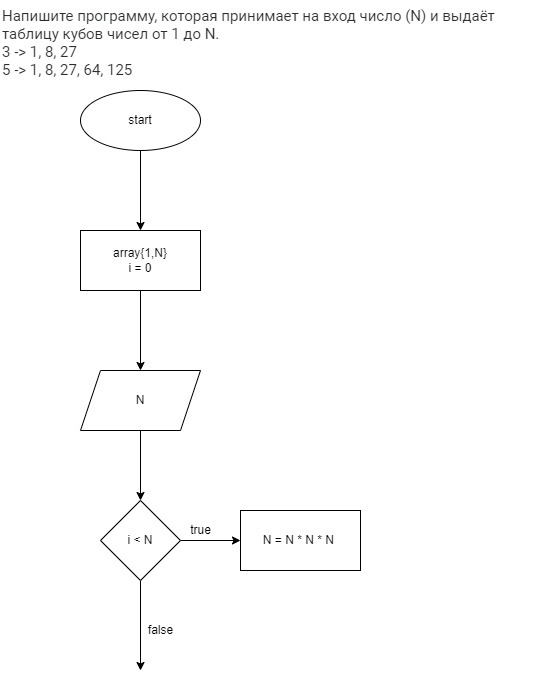

The diagram above was exported from draw.io. Its source (the exported page's mxGraphModel, read from the mxfile embedded in the PNG):
<mxGraphModel dx="804" dy="325" grid="1" gridSize="10" guides="1" tooltips="1" connect="1" arrows="1" fold="1" page="1" pageScale="1" pageWidth="827" pageHeight="1169" math="0" shadow="0">
  <root>
    <mxCell id="0" />
    <mxCell id="1" parent="0" />
    <mxCell id="2" value="&lt;p style=&quot;box-sizing: border-box; margin: 0px; font-weight: 400; color: rgb(44, 45, 48); font-family: roboto, &amp;quot;san francisco&amp;quot;, &amp;quot;helvetica neue&amp;quot;, helvetica, arial; font-size: 15px; font-style: normal; letter-spacing: normal; text-indent: 0px; text-transform: none; word-spacing: 0px; background-color: rgb(255, 255, 255);&quot;&gt;Напишите программу, которая принимает на вход число (N) и выдаёт таблицу кубов чисел от 1 до N.&lt;/p&gt;&lt;p style=&quot;box-sizing: border-box; margin: 0px; font-weight: 400; color: rgb(44, 45, 48); font-family: roboto, &amp;quot;san francisco&amp;quot;, &amp;quot;helvetica neue&amp;quot;, helvetica, arial; font-size: 15px; font-style: normal; letter-spacing: normal; text-indent: 0px; text-transform: none; word-spacing: 0px; background-color: rgb(255, 255, 255);&quot;&gt;3 -&amp;gt; 1, 8, 27&lt;br style=&quot;box-sizing: border-box&quot;&gt;5 -&amp;gt; 1, 8, 27, 64, 125&lt;/p&gt;" style="text;whiteSpace=wrap;html=1;" parent="1" vertex="1">
      <mxGeometry x="50" y="10" width="550" height="70" as="geometry" />
    </mxCell>
    <mxCell id="5" value="" style="edgeStyle=none;html=1;" parent="1" source="3" target="4" edge="1">
      <mxGeometry relative="1" as="geometry" />
    </mxCell>
    <mxCell id="3" value="start" style="ellipse;whiteSpace=wrap;html=1;" parent="1" vertex="1">
      <mxGeometry x="130" y="100" width="120" height="60" as="geometry" />
    </mxCell>
    <mxCell id="7" value="" style="edgeStyle=none;html=1;" parent="1" source="4" target="6" edge="1">
      <mxGeometry relative="1" as="geometry" />
    </mxCell>
    <mxCell id="4" value="array{1,N}&lt;br&gt;i = 0" style="whiteSpace=wrap;html=1;" parent="1" vertex="1">
      <mxGeometry x="130" y="240" width="120" height="60" as="geometry" />
    </mxCell>
    <mxCell id="11" value="" style="edgeStyle=none;html=1;" edge="1" parent="1" source="6" target="10">
      <mxGeometry relative="1" as="geometry" />
    </mxCell>
    <mxCell id="6" value="N" style="shape=parallelogram;perimeter=parallelogramPerimeter;whiteSpace=wrap;html=1;fixedSize=1;" parent="1" vertex="1">
      <mxGeometry x="130" y="380" width="120" height="60" as="geometry" />
    </mxCell>
    <mxCell id="13" value="" style="edgeStyle=none;html=1;" edge="1" parent="1" source="10" target="12">
      <mxGeometry relative="1" as="geometry" />
    </mxCell>
    <mxCell id="16" value="" style="edgeStyle=none;html=1;" edge="1" parent="1" source="10">
      <mxGeometry relative="1" as="geometry">
        <mxPoint x="190" y="680" as="targetPoint" />
      </mxGeometry>
    </mxCell>
    <mxCell id="10" value="i &amp;lt; N" style="rhombus;whiteSpace=wrap;html=1;" vertex="1" parent="1">
      <mxGeometry x="150" y="510" width="80" height="80" as="geometry" />
    </mxCell>
    <mxCell id="12" value="N = N * N * N&amp;nbsp;" style="whiteSpace=wrap;html=1;" vertex="1" parent="1">
      <mxGeometry x="290" y="520" width="120" height="60" as="geometry" />
    </mxCell>
    <mxCell id="14" value="true" style="text;html=1;align=center;verticalAlign=middle;resizable=0;points=[];autosize=1;strokeColor=none;fillColor=none;" vertex="1" parent="1">
      <mxGeometry x="230" y="530" width="40" height="20" as="geometry" />
    </mxCell>
    <mxCell id="17" value="false" style="text;html=1;align=center;verticalAlign=middle;resizable=0;points=[];autosize=1;strokeColor=none;fillColor=none;" vertex="1" parent="1">
      <mxGeometry x="190" y="630" width="40" height="20" as="geometry" />
    </mxCell>
  </root>
</mxGraphModel>